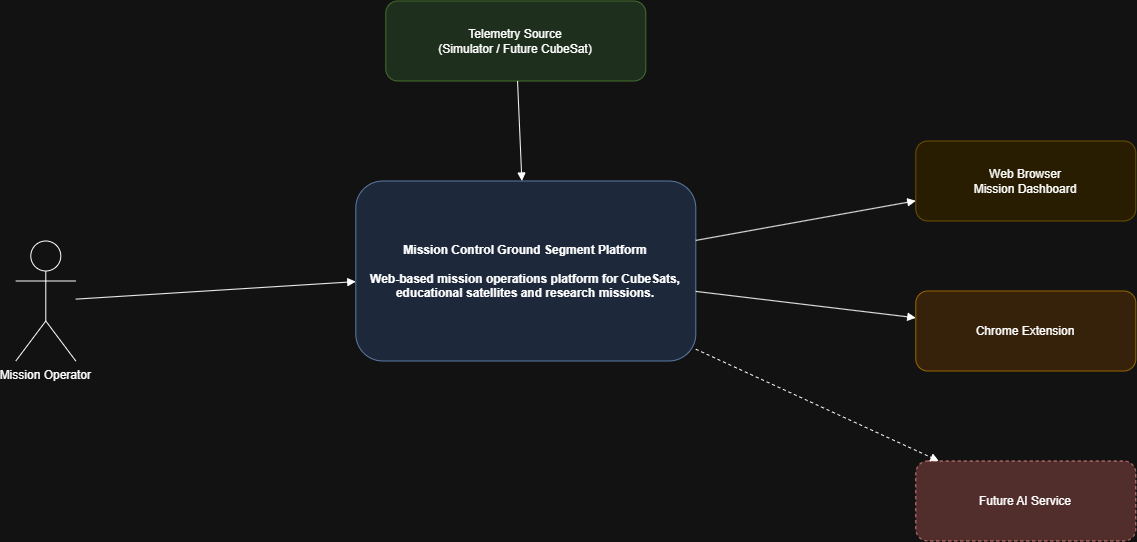

The diagram above was exported from draw.io. Its source (the exported page's mxGraphModel, read from the mxfile embedded in the PNG):
<mxGraphModel dx="1144" dy="676" grid="1" gridSize="10" guides="1" tooltips="1" connect="1" arrows="1" fold="1" page="1" pageScale="1" pageWidth="827" pageHeight="1169" math="0" shadow="0">
  <root>
    <mxCell id="0" />
    <mxCell id="1" parent="0" />
    <mxCell id="kr4umW3ukUaW_b3PyQmy-15" parent="1" style="shape=umlActor;verticalLabelPosition=bottom;verticalAlign=top;" value="Mission Operator" vertex="1">
      <mxGeometry height="120" width="60" x="80" y="280" as="geometry" />
    </mxCell>
    <mxCell id="kr4umW3ukUaW_b3PyQmy-16" parent="1" style="rounded=1;whiteSpace=wrap;html=1;fillColor=#d5e8d4;strokeColor=#82b366;" value="Telemetry Source&#10;(Simulator / Future CubeSat)" vertex="1">
      <mxGeometry height="80" width="260" x="450" y="40" as="geometry" />
    </mxCell>
    <mxCell id="kr4umW3ukUaW_b3PyQmy-17" parent="1" style="rounded=1;whiteSpace=wrap;html=1;fillColor=#dae8fc;strokeColor=#6c8ebf;fontStyle=1;" value="Mission Control Ground Segment Platform&#10;&#10;Web-based mission operations platform for CubeSats, educational satellites and research missions." vertex="1">
      <mxGeometry height="180" width="340" x="420" y="220" as="geometry" />
    </mxCell>
    <mxCell id="kr4umW3ukUaW_b3PyQmy-18" parent="1" style="rounded=1;whiteSpace=wrap;html=1;fillColor=#fff2cc;strokeColor=#d6b656;" value="Web Browser&#10;Mission Dashboard" vertex="1">
      <mxGeometry height="80" width="220" x="980" y="180" as="geometry" />
    </mxCell>
    <mxCell id="kr4umW3ukUaW_b3PyQmy-19" parent="1" style="rounded=1;whiteSpace=wrap;html=1;fillColor=#ffe6cc;strokeColor=#d79b00;" value="Chrome Extension" vertex="1">
      <mxGeometry height="80" width="220" x="980" y="330" as="geometry" />
    </mxCell>
    <mxCell id="kr4umW3ukUaW_b3PyQmy-20" parent="1" style="rounded=1;dashed=1;whiteSpace=wrap;html=1;fillColor=#f8cecc;strokeColor=#b85450;" value="Future AI Service" vertex="1">
      <mxGeometry height="80" width="220" x="980" y="500" as="geometry" />
    </mxCell>
    <mxCell id="kr4umW3ukUaW_b3PyQmy-21" edge="1" parent="1" source="kr4umW3ukUaW_b3PyQmy-15" style="endArrow=block;" target="kr4umW3ukUaW_b3PyQmy-17">
      <mxGeometry relative="1" as="geometry" />
    </mxCell>
    <mxCell id="kr4umW3ukUaW_b3PyQmy-22" edge="1" parent="1" source="kr4umW3ukUaW_b3PyQmy-16" style="endArrow=block;" target="kr4umW3ukUaW_b3PyQmy-17">
      <mxGeometry relative="1" as="geometry" />
    </mxCell>
    <mxCell id="kr4umW3ukUaW_b3PyQmy-23" edge="1" parent="1" source="kr4umW3ukUaW_b3PyQmy-17" style="endArrow=block;" target="kr4umW3ukUaW_b3PyQmy-18">
      <mxGeometry relative="1" as="geometry" />
    </mxCell>
    <mxCell id="kr4umW3ukUaW_b3PyQmy-24" edge="1" parent="1" source="kr4umW3ukUaW_b3PyQmy-17" style="endArrow=block;" target="kr4umW3ukUaW_b3PyQmy-19">
      <mxGeometry relative="1" as="geometry" />
    </mxCell>
    <mxCell id="kr4umW3ukUaW_b3PyQmy-25" edge="1" parent="1" source="kr4umW3ukUaW_b3PyQmy-17" style="dashed=1;endArrow=block;" target="kr4umW3ukUaW_b3PyQmy-20">
      <mxGeometry relative="1" as="geometry" />
    </mxCell>
  </root>
</mxGraphModel>